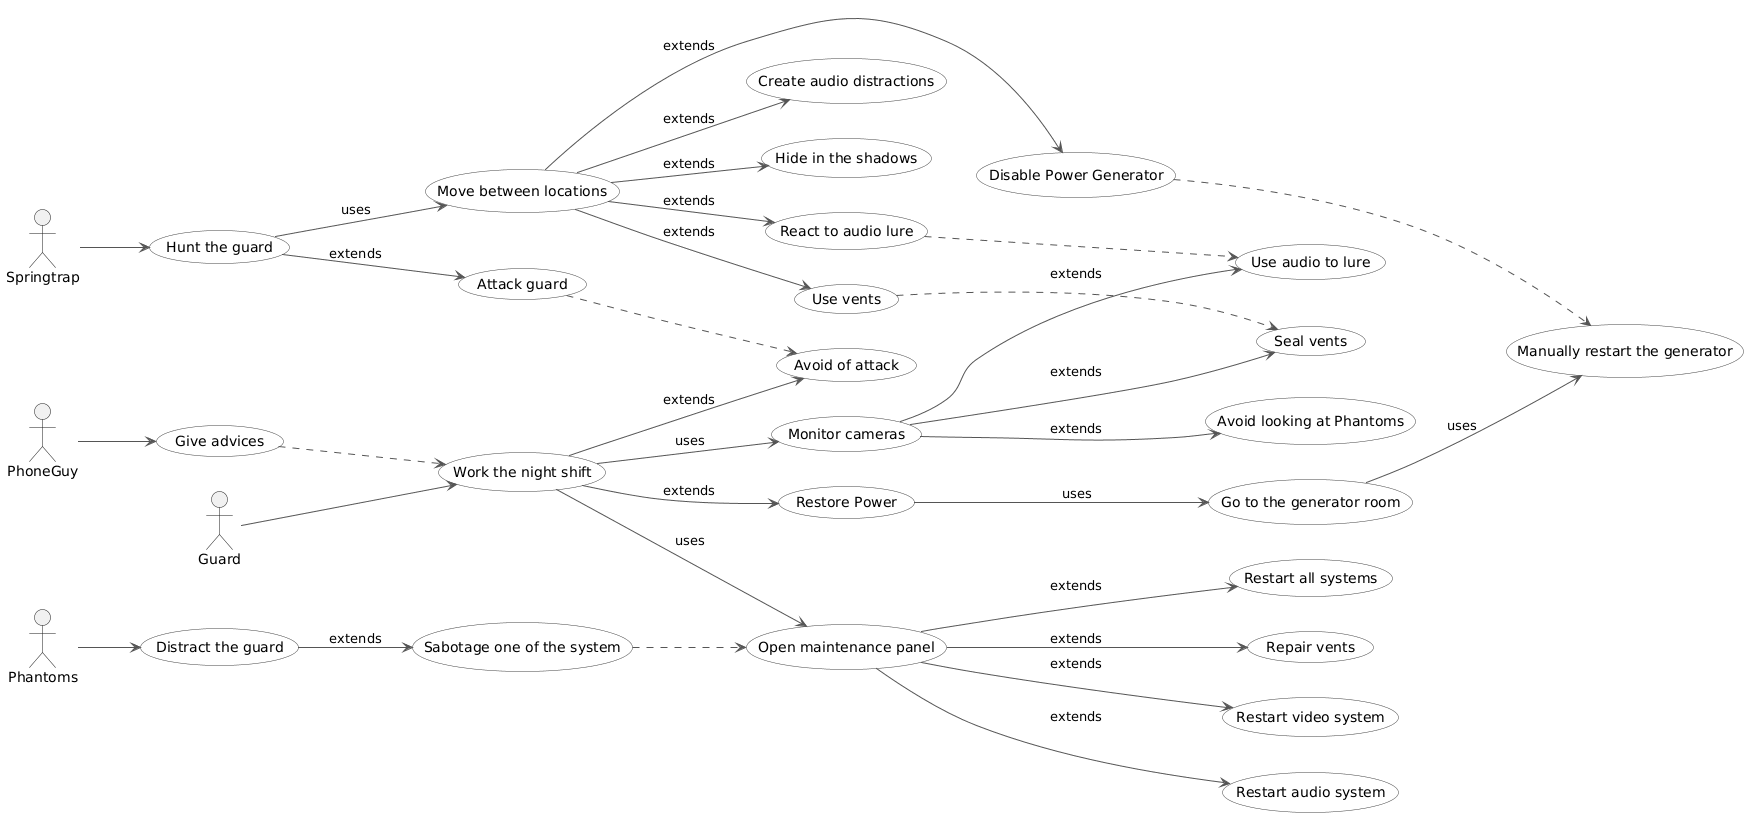

The diagram above was rendered by PlantUML. Its source (embedded in the PNG):
@startuml
left to right direction
skinparam usecase {
  BackgroundColor #FDFDFD
  BorderColor #444
  ArrowColor #555
}

' ==== ACTORS ====
actor Guard as g
actor PhoneGuy as p
actor Springtrap as s
actor Phantoms as ph

' ==== MAIN ====
usecase "Work the night shift" as work
usecase "Give advices" as adv
adv ..> work

g --> work
p --> adv

' ==== POWER SYSTEM ====
usecase "Restore Power" as restore
usecase "Go to the generator room" as goGen
usecase "Manually restart the generator" as manualRestart

work --> restore : extends
restore --> goGen : uses
goGen --> manualRestart  : uses

' ==== MAINTENANCE PANEL ====
usecase "Open maintenance panel" as panel
usecase "Restart audio system" as restartAudio
usecase "Restart all systems" as restartAll
usecase "Repair vents" as repairVents
usecase "Restart video system" as restartVideo

work --> panel : uses
panel --> restartAudio : extends
panel --> restartAll : extends
panel --> repairVents : extends
panel --> restartVideo : extends

' ==== MONITORING ====
usecase "Monitor cameras" as monitor
usecase "Use audio to lure" as audioLure
usecase "Avoid looking at Phantoms" as avoidLook
usecase "Seal vents" as seal

work --> monitor : uses
monitor --> audioLure : extends
monitor --> avoidLook : extends
monitor --> seal : extends

' ==== ATTACKS AND DISTRACTIONS ====
usecase "Avoid of attack" as avoidAttack
usecase "Distract the guard" as distract 
usecase "Sabotage one of the system" as sabotage

work --> avoidAttack : extends
ph --> distract
distract --> sabotage : extends
sabotage ..> panel

' ==== SPRINGTRAP BEHAVIOR ====
usecase "Hunt the guard" as hunt
usecase "Attack guard" as attack
usecase "Move between locations" as move
usecase "Create audio distractions" as createAudio
usecase "Hide in the shadows" as hide
usecase "Disable Power Generator" as disablePower
usecase "Use vents" as useVents
usecase "React to audio lure" as reactAudio

s --> hunt
hunt --> attack : extends
attack ..> avoidAttack
hunt --> move : uses
move --> createAudio : extends
move --> hide : extends
move --> disablePower : extends
disablePower ..> manualRestart
move --> useVents : extends
useVents ..> seal
move --> reactAudio : extends
reactAudio ..> audioLure
@enduml